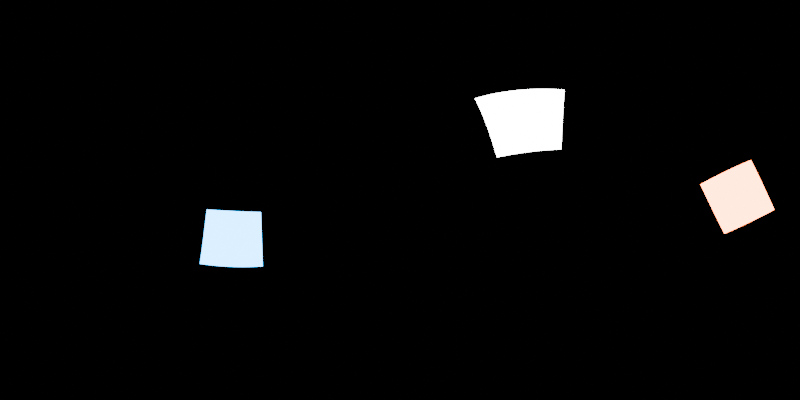 # Source: blender-studio-environmentMap.blend  (saved by Blender 4.2.66; exported with 4.5.12 LTS)
import bpy
from mathutils import Matrix  # noqa: F401  (used for matrix-valued properties, if any)

bpy.ops.wm.read_factory_settings(use_empty=True)
scene = bpy.context.scene
scene.name = 'Scene'

# ---- collections
col_collection = bpy.data.collections.new('Collection'); scene.collection.children.link(col_collection)

# ---- world
world_world = bpy.data.worlds.new('World'); scene.world = world_world
world_world.use_nodes = True; world_world.node_tree.nodes.clear()
_N = world_world.node_tree.nodes; _L = world_world.node_tree.links
n0 = _N.new('ShaderNodeOutputWorld'); n0.name = 'World Output'; n0.location = (300, 300)
n1 = _N.new('ShaderNodeBackground'); n1.name = 'Background'; n1.location = (10, 300)
n1.inputs[0].default_value = (0.0, 0.0, 0.0, 1.0)
_L.new(n1.outputs[0], n0.inputs[0])
n0.is_active_output = True
world_world.color = (0.05088, 0.05088, 0.05088)
world_world.sun_shadow_jitter_overblur = 0.0

# ---- cameras
cam_camera = bpy.data.cameras.new('Camera')
cam_camera.type = 'PANO'
cam_camera.panorama_type = 'EQUIRECTANGULAR'

# ---- lights
light_area = bpy.data.lights.new('Area', 'AREA')
light_area.energy = 1000.0
light_area.size = 3.757
light_area.size_y = 1.0
light_area_001 = bpy.data.lights.new('Area.001', 'AREA')
light_area_001.color = (1.0, 0.171, 0.04748)
light_area_001.energy = 1000.0
light_area_001.size = 3.757
light_area_001.size_y = 1.0
light_area_002 = bpy.data.lights.new('Area.002', 'AREA')
light_area_002.color = (0.02743, 0.4147, 1.0)
light_area_002.energy = 1000.0
light_area_002.size = 4.88
light_area_002.size_y = 1.0

# ---- objects
ob_camera = bpy.data.objects.new('Camera', cam_camera)
ob_area = bpy.data.objects.new('Area', light_area)
ob_area_001 = bpy.data.objects.new('Area.001', light_area_001)
ob_area_002 = bpy.data.objects.new('Area.002', light_area_002)

# ---- transforms, parenting, visibility, modifiers, constraints
ob_camera.location = (0.0, 0.0, 0.0)
ob_camera.rotation_euler = (1.571, 0.0, 0.0)
ob_area.location = (5.094, 3.409, 4.387)
ob_area.rotation_euler = (-0.2539, 0.9396, 6.65)
ob_area.visible_camera = True
ob_area_001.location = (3.951, -7.403, 0.2017)
ob_area_001.rotation_euler = (-7.781, 1.119, 3.707)
ob_area_001.visible_camera = True
ob_area_002.location = (-10.12, 2.657, -3.281)
ob_area_002.rotation_euler = (-5.053, -3.191, 4.46)
ob_area_002.visible_camera = True

# ---- collection membership
col_collection.objects.link(ob_camera)
col_collection.objects.link(ob_area)
col_collection.objects.link(ob_area_001)
col_collection.objects.link(ob_area_002)

# ---- scene / render settings (as saved in the file)
scene.camera = ob_camera
scene.frame_start = 1; scene.frame_end = 250; scene.frame_set(1)
scene.render.engine = 'CYCLES'
scene.render.resolution_x = 2048
scene.render.resolution_y = 1024
scene.cycles.samples = 256
bpy.context.view_layer.update()
